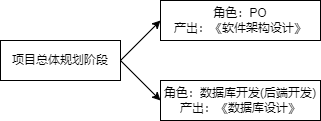

The diagram above was exported from draw.io. Its source (the exported page's mxGraphModel, read from the mxfile embedded in the PNG):
<mxGraphModel dx="1278" dy="619" grid="1" gridSize="10" guides="1" tooltips="1" connect="1" arrows="1" fold="1" page="1" pageScale="1" pageWidth="827" pageHeight="1169" math="0" shadow="0">
  <root>
    <mxCell id="0" />
    <mxCell id="1" parent="0" />
    <mxCell id="bTTfv_GlzQAtO6GI1r9A-1" value="项目总体规划阶段" style="rounded=0;whiteSpace=wrap;html=1;" vertex="1" parent="1">
      <mxGeometry x="280" y="240" width="120" height="40" as="geometry" />
    </mxCell>
    <mxCell id="bTTfv_GlzQAtO6GI1r9A-2" value="角色：PO&lt;br&gt;产出：《软件架构设计》" style="rounded=0;whiteSpace=wrap;html=1;" vertex="1" parent="1">
      <mxGeometry x="440" y="200" width="160" height="40" as="geometry" />
    </mxCell>
    <mxCell id="bTTfv_GlzQAtO6GI1r9A-3" value="角色：数据库开发(后端开发)&lt;br&gt;产出：《数据库设计》" style="rounded=0;whiteSpace=wrap;html=1;" vertex="1" parent="1">
      <mxGeometry x="440" y="280" width="160" height="40" as="geometry" />
    </mxCell>
    <mxCell id="bTTfv_GlzQAtO6GI1r9A-6" value="" style="endArrow=classic;html=1;rounded=0;exitX=1;exitY=0.5;exitDx=0;exitDy=0;entryX=0;entryY=0.5;entryDx=0;entryDy=0;" edge="1" parent="1" source="bTTfv_GlzQAtO6GI1r9A-1" target="bTTfv_GlzQAtO6GI1r9A-2">
      <mxGeometry width="50" height="50" relative="1" as="geometry">
        <mxPoint x="390" y="320" as="sourcePoint" />
        <mxPoint x="440" y="270" as="targetPoint" />
      </mxGeometry>
    </mxCell>
    <mxCell id="bTTfv_GlzQAtO6GI1r9A-7" value="" style="endArrow=classic;html=1;rounded=0;exitX=1;exitY=0.5;exitDx=0;exitDy=0;entryX=0;entryY=0.5;entryDx=0;entryDy=0;" edge="1" parent="1" source="bTTfv_GlzQAtO6GI1r9A-1" target="bTTfv_GlzQAtO6GI1r9A-3">
      <mxGeometry width="50" height="50" relative="1" as="geometry">
        <mxPoint x="390" y="320" as="sourcePoint" />
        <mxPoint x="440" y="270" as="targetPoint" />
      </mxGeometry>
    </mxCell>
  </root>
</mxGraphModel>